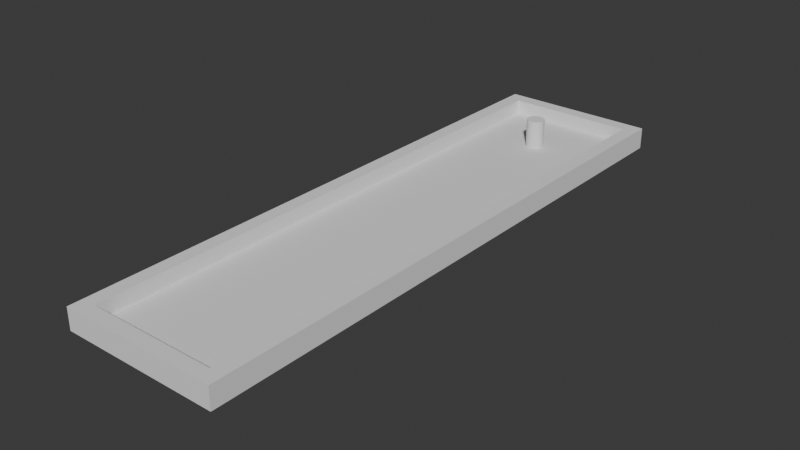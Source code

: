 # Source: Hole2.blend  (saved by Blender 4.3.34; exported with 4.5.12 LTS)
import bpy
from mathutils import Matrix  # noqa: F401  (used for matrix-valued properties, if any)

bpy.ops.wm.read_factory_settings(use_empty=True)
scene = bpy.context.scene
scene.name = 'Scene'

# ---- collections
col_collection = bpy.data.collections.new('Collection'); scene.collection.children.link(col_collection)

# ---- world
world_world = bpy.data.worlds.new('World'); scene.world = world_world
world_world.use_nodes = True; world_world.node_tree.nodes.clear()
_N = world_world.node_tree.nodes; _L = world_world.node_tree.links
n0 = _N.new('ShaderNodeOutputWorld'); n0.name = 'World Output'; n0.location = (300, 300)
n1 = _N.new('ShaderNodeBackground'); n1.name = 'Background'; n1.location = (10, 300)
n1.inputs[0].default_value = (0.05088, 0.05088, 0.05088, 1.0)
_L.new(n1.outputs[0], n0.inputs[0])
n0.is_active_output = True
world_world.color = (0.05088, 0.05088, 0.05088)
world_world.sun_shadow_jitter_overblur = 0.0

# ---- meshes
me_cylinder_001 = bpy.data.meshes.new('Cylinder.001')
me_cylinder_001.from_pydata([(0.0, 1.0, -1.0), (0.0, 1.0, 1.0), (0.1951, 0.9808, -1.0), (0.1951, 0.9808, 1.0), (0.3827, 0.9239, -1.0), (0.3827, 0.9239, 1.0), (0.5556, 0.8315, -1.0), (0.5556, 0.8315, 1.0), (0.7071, 0.7071, -1.0), (0.7071, 0.7071, 1.0), (0.8315, 0.5556, -1.0), (0.8315, 0.5556, 1.0), (0.9239, 0.3827, -1.0), (0.9239, 0.3827, 1.0), (0.9808, 0.1951, -1.0), (0.9808, 0.1951, 1.0), (1.0, 0.0, -1.0), (1.0, 0.0, 1.0), (0.9808, -0.1951, -1.0), (0.9808, -0.1951, 1.0), (0.9239, -0.3827, -1.0), (0.9239, -0.3827, 1.0), (0.8315, -0.5556, -1.0), (0.8315, -0.5556, 1.0), (0.7071, -0.7071, -1.0), (0.7071, -0.7071, 1.0), (0.5556, -0.8315, -1.0), (0.5556, -0.8315, 1.0), (0.3827, -0.9239, -1.0), (0.3827, -0.9239, 1.0), (0.1951, -0.9808, -1.0), (0.1951, -0.9808, 1.0), (0.0, -1.0, -1.0), (0.0, -1.0, 1.0), (-0.1951, -0.9808, -1.0), (-0.1951, -0.9808, 1.0), (-0.3827, -0.9239, -1.0), (-0.3827, -0.9239, 1.0), (-0.5556, -0.8315, -1.0), (-0.5556, -0.8315, 1.0), (-0.7071, -0.7071, -1.0), (-0.7071, -0.7071, 1.0), (-0.8315, -0.5556, -1.0), (-0.8315, -0.5556, 1.0), (-0.9239, -0.3827, -1.0), (-0.9239, -0.3827, 1.0), (-0.9808, -0.1951, -1.0), (-0.9808, -0.1951, 1.0), (-1.0, 0.0, -1.0), (-1.0, 0.0, 1.0), (-0.9808, 0.1951, -1.0), (-0.9808, 0.1951, 1.0), (-0.9239, 0.3827, -1.0), (-0.9239, 0.3827, 1.0), (-0.8315, 0.5556, -1.0), (-0.8315, 0.5556, 1.0), (-0.7071, 0.7071, -1.0), (-0.7071, 0.7071, 1.0), (-0.5556, 0.8315, -1.0), (-0.5556, 0.8315, 1.0), (-0.3827, 0.9239, -1.0), (-0.3827, 0.9239, 1.0), (-0.1951, 0.9808, -1.0), (-0.1951, 0.9808, 1.0)], [], [(0, 1, 3, 2), (2, 3, 5, 4), (4, 5, 7, 6), (6, 7, 9, 8), (8, 9, 11, 10), (10, 11, 13, 12), (12, 13, 15, 14), (14, 15, 17, 16), (16, 17, 19, 18), (18, 19, 21, 20), (20, 21, 23, 22), (22, 23, 25, 24), (24, 25, 27, 26), (26, 27, 29, 28), (28, 29, 31, 30), (30, 31, 33, 32), (32, 33, 35, 34), (34, 35, 37, 36), (36, 37, 39, 38), (38, 39, 41, 40), (40, 41, 43, 42), (42, 43, 45, 44), (44, 45, 47, 46), (46, 47, 49, 48), (48, 49, 51, 50), (50, 51, 53, 52), (52, 53, 55, 54), (54, 55, 57, 56), (56, 57, 59, 58), (58, 59, 61, 60), (3, 1, 63, 61, 59, 57, 55, 53, 51, 49, 47, 45, 43, 41, 39, 37, 35, 33, 31, 29, 27, 25, 23, 21, 19, 17, 15, 13, 11, 9, 7, 5), (60, 61, 63, 62), (62, 63, 1, 0), (0, 2, 4, 6, 8, 10, 12, 14, 16, 18, 20, 22, 24, 26, 28, 30, 32, 34, 36, 38, 40, 42, 44, 46, 48, 50, 52, 54, 56, 58, 60, 62)])
_uv = me_cylinder_001.uv_layers.new(name='UVMap')
_uv.uv.foreach_set('vector', [1.0, 0.5, 1.0, 1.0, 0.9688, 1.0, 0.9688, 0.5, 0.9688, 0.5, 0.9688, 1.0, 0.9375, 1.0, 0.9375, 0.5, 0.9375, 0.5, 0.9375, 1.0, 0.9062, 1.0, 0.9062, 0.5, 0.9062, 0.5, 0.9062, 1.0, 0.875, 1.0, 0.875, 0.5, 0.875, 0.5, 0.875, 1.0, 0.8438, 1.0, 0.8438, 0.5, 0.8438, 0.5, 0.8438, 1.0, 0.8125, 1.0, 0.8125, 0.5, 0.8125, 0.5, 0.8125, 1.0, 0.7812, 1.0, 0.7812, 0.5, 0.7812, 0.5, 0.7812, 1.0, 0.75, 1.0, 0.75, 0.5, 0.75, 0.5, 0.75, 1.0, 0.7188, 1.0, 0.7188, 0.5, 0.7188, 0.5, 0.7188, 1.0, 0.6875, 1.0, 0.6875, 0.5, 0.6875, 0.5, 0.6875, 1.0, 0.6562, 1.0, 0.6562, 0.5, 0.6562, 0.5, 0.6562, 1.0, 0.625, 1.0, 0.625, 0.5, 0.625, 0.5, 0.625, 1.0, 0.5938, 1.0, 0.5938, 0.5, 0.5938, 0.5, 0.5938, 1.0, 0.5625, 1.0, 0.5625, 0.5, 0.5625, 0.5, 0.5625, 1.0, 0.5312, 1.0, 0.5312, 0.5, 0.5312, 0.5, 0.5312, 1.0, 0.5, 1.0, 0.5, 0.5, 0.5, 0.5, 0.5, 1.0, 0.4688, 1.0, 0.4688, 0.5, 0.4688, 0.5, 0.4688, 1.0, 0.4375, 1.0, 0.4375, 0.5, 0.4375, 0.5, 0.4375, 1.0, 0.4062, 1.0, 0.4062, 0.5, 0.4062, 0.5, 0.4062, 1.0, 0.375, 1.0, 0.375, 0.5, 0.375, 0.5, 0.375, 1.0, 0.3438, 1.0, 0.3438, 0.5, 0.3438, 0.5, 0.3438, 1.0, 0.3125, 1.0, 0.3125, 0.5, 0.3125, 0.5, 0.3125, 1.0, 0.2812, 1.0, 0.2812, 0.5, 0.2812, 0.5, 0.2812, 1.0, 0.25, 1.0, 0.25, 0.5, 0.25, 0.5, 0.25, 1.0, 0.2188, 1.0, 0.2188, 0.5, 0.2188, 0.5, 0.2188, 1.0, 0.1875, 1.0, 0.1875, 0.5, 0.1875, 0.5, 0.1875, 1.0, 0.1562, 1.0, 0.1562, 0.5, 0.1562, 0.5, 0.1562, 1.0, 0.125, 1.0, 0.125, 0.5, 0.125, 0.5, 0.125, 1.0, 0.09375, 1.0, 0.09375, 0.5, 0.09375, 0.5, 0.09375, 1.0, 0.0625, 1.0, 0.0625, 0.5, 0.2968, 0.4854, 0.25, 0.49, 0.2032, 0.4854, 0.1582, 0.4717, 0.1167, 0.4496, 0.08029, 0.4197, 0.05045, 0.3833, 0.02827, 0.3418, 0.01461, 0.2968, 0.01, 0.25, 0.01461, 0.2032, 0.02827, 0.1582, 0.05045, 0.1167, 0.08029, 0.08029, 0.1167, 0.05045, 0.1582, 0.02827, 0.2032, 0.01461, 0.25, 0.01, 0.2968, 0.01461, 0.3418, 0.02827, 0.3833, 0.05045, 0.4197, 0.08029, 0.4496, 0.1167, 0.4717, 0.1582, 0.4854, 0.2032, 0.49, 0.25, 0.4854, 0.2968, 0.4717, 0.3418, 0.4496, 0.3833, 0.4197, 0.4197, 0.3833, 0.4496, 0.3418, 0.4717, 0.0625, 0.5, 0.0625, 1.0, 0.03125, 1.0, 0.03125, 0.5, 0.03125, 0.5, 0.03125, 1.0, 0.0, 1.0, 0.0, 0.5, 0.75, 0.49, 0.7968, 0.4854, 0.8418, 0.4717, 0.8833, 0.4496, 0.9197, 0.4197, 0.9496, 0.3833, 0.9717, 0.3418, 0.9854, 0.2968, 0.99, 0.25, 0.9854, 0.2032, 0.9717, 0.1582, 0.9496, 0.1167, 0.9197, 0.08029, 0.8833, 0.05045, 0.8418, 0.02827, 0.7968, 0.01461, 0.75, 0.01, 0.7032, 0.01461, 0.6582, 0.02827, 0.6167, 0.05045, 0.5803, 0.08029, 0.5504, 0.1167, 0.5283, 0.1582, 0.5146, 0.2032, 0.51, 0.25, 0.5146, 0.2968, 0.5283, 0.3418, 0.5504, 0.3833, 0.5803, 0.4197, 0.6167, 0.4496, 0.6582, 0.4717, 0.7032, 0.4854])
me_cylinder_001.update()
me_cylinder_002 = bpy.data.meshes.new('Cylinder.002')
me_cylinder_002.from_pydata([(0.0, 0.25, -0.01), (0.0, 0.25, 0.01), (0.04877, 0.2452, -0.01), (0.04877, 0.2452, 0.01), (0.09567, 0.231, -0.01), (0.09567, 0.231, 0.01), (0.1389, 0.2079, -0.01), (0.1389, 0.2079, 0.01), (0.1768, 0.1768, -0.01), (0.1768, 0.1768, 0.01), (0.2079, 0.1389, -0.01), (0.2079, 0.1389, 0.01), (0.231, 0.09567, -0.01), (0.231, 0.09567, 0.01), (0.2452, 0.04877, -0.01), (0.2452, 0.04877, 0.01), (0.25, 0.0, -0.01), (0.25, 0.0, 0.01), (0.2452, -0.04877, -0.01), (0.2452, -0.04877, 0.01), (0.231, -0.09567, -0.01), (0.231, -0.09567, 0.01), (0.2079, -0.1389, -0.01), (0.2079, -0.1389, 0.01), (0.1768, -0.1768, -0.01), (0.1768, -0.1768, 0.01), (0.1389, -0.2079, -0.01), (0.1389, -0.2079, 0.01), (0.09567, -0.231, -0.01), (0.09567, -0.231, 0.01), (0.04877, -0.2452, -0.01), (0.04877, -0.2452, 0.01), (0.0, -0.25, -0.01), (0.0, -0.25, 0.01), (-0.04877, -0.2452, -0.01), (-0.04877, -0.2452, 0.01), (-0.09567, -0.231, -0.01), (-0.09567, -0.231, 0.01), (-0.1389, -0.2079, -0.01), (-0.1389, -0.2079, 0.01), (-0.1768, -0.1768, -0.01), (-0.1768, -0.1768, 0.01), (-0.2079, -0.1389, -0.01), (-0.2079, -0.1389, 0.01), (-0.231, -0.09567, -0.01), (-0.231, -0.09567, 0.01), (-0.2452, -0.04877, -0.01), (-0.2452, -0.04877, 0.01), (-0.25, 0.0, -0.01), (-0.25, 0.0, 0.01), (-0.2452, 0.04877, -0.01), (-0.2452, 0.04877, 0.01), (-0.231, 0.09567, -0.01), (-0.231, 0.09567, 0.01), (-0.2079, 0.1389, -0.01), (-0.2079, 0.1389, 0.01), (-0.1768, 0.1768, -0.01), (-0.1768, 0.1768, 0.01), (-0.1389, 0.2079, -0.01), (-0.1389, 0.2079, 0.01), (-0.09567, 0.231, -0.01), (-0.09567, 0.231, 0.01), (-0.04877, 0.2452, -0.01), (-0.04877, 0.2452, 0.01)], [], [(0, 1, 3, 2), (2, 3, 5, 4), (4, 5, 7, 6), (6, 7, 9, 8), (8, 9, 11, 10), (10, 11, 13, 12), (12, 13, 15, 14), (14, 15, 17, 16), (16, 17, 19, 18), (18, 19, 21, 20), (20, 21, 23, 22), (22, 23, 25, 24), (24, 25, 27, 26), (26, 27, 29, 28), (28, 29, 31, 30), (30, 31, 33, 32), (32, 33, 35, 34), (34, 35, 37, 36), (36, 37, 39, 38), (38, 39, 41, 40), (40, 41, 43, 42), (42, 43, 45, 44), (44, 45, 47, 46), (46, 47, 49, 48), (48, 49, 51, 50), (50, 51, 53, 52), (52, 53, 55, 54), (54, 55, 57, 56), (56, 57, 59, 58), (58, 59, 61, 60), (3, 1, 63, 61, 59, 57, 55, 53, 51, 49, 47, 45, 43, 41, 39, 37, 35, 33, 31, 29, 27, 25, 23, 21, 19, 17, 15, 13, 11, 9, 7, 5), (60, 61, 63, 62), (62, 63, 1, 0), (0, 2, 4, 6, 8, 10, 12, 14, 16, 18, 20, 22, 24, 26, 28, 30, 32, 34, 36, 38, 40, 42, 44, 46, 48, 50, 52, 54, 56, 58, 60, 62)])
_uv = me_cylinder_002.uv_layers.new(name='UVMap')
_uv.uv.foreach_set('vector', [1.0, 0.5, 1.0, 1.0, 0.9688, 1.0, 0.9688, 0.5, 0.9688, 0.5, 0.9688, 1.0, 0.9375, 1.0, 0.9375, 0.5, 0.9375, 0.5, 0.9375, 1.0, 0.9062, 1.0, 0.9062, 0.5, 0.9062, 0.5, 0.9062, 1.0, 0.875, 1.0, 0.875, 0.5, 0.875, 0.5, 0.875, 1.0, 0.8438, 1.0, 0.8438, 0.5, 0.8438, 0.5, 0.8438, 1.0, 0.8125, 1.0, 0.8125, 0.5, 0.8125, 0.5, 0.8125, 1.0, 0.7812, 1.0, 0.7812, 0.5, 0.7812, 0.5, 0.7812, 1.0, 0.75, 1.0, 0.75, 0.5, 0.75, 0.5, 0.75, 1.0, 0.7188, 1.0, 0.7188, 0.5, 0.7188, 0.5, 0.7188, 1.0, 0.6875, 1.0, 0.6875, 0.5, 0.6875, 0.5, 0.6875, 1.0, 0.6562, 1.0, 0.6562, 0.5, 0.6562, 0.5, 0.6562, 1.0, 0.625, 1.0, 0.625, 0.5, 0.625, 0.5, 0.625, 1.0, 0.5938, 1.0, 0.5938, 0.5, 0.5938, 0.5, 0.5938, 1.0, 0.5625, 1.0, 0.5625, 0.5, 0.5625, 0.5, 0.5625, 1.0, 0.5312, 1.0, 0.5312, 0.5, 0.5312, 0.5, 0.5312, 1.0, 0.5, 1.0, 0.5, 0.5, 0.5, 0.5, 0.5, 1.0, 0.4688, 1.0, 0.4688, 0.5, 0.4688, 0.5, 0.4688, 1.0, 0.4375, 1.0, 0.4375, 0.5, 0.4375, 0.5, 0.4375, 1.0, 0.4062, 1.0, 0.4062, 0.5, 0.4062, 0.5, 0.4062, 1.0, 0.375, 1.0, 0.375, 0.5, 0.375, 0.5, 0.375, 1.0, 0.3438, 1.0, 0.3438, 0.5, 0.3438, 0.5, 0.3438, 1.0, 0.3125, 1.0, 0.3125, 0.5, 0.3125, 0.5, 0.3125, 1.0, 0.2812, 1.0, 0.2812, 0.5, 0.2812, 0.5, 0.2812, 1.0, 0.25, 1.0, 0.25, 0.5, 0.25, 0.5, 0.25, 1.0, 0.2188, 1.0, 0.2188, 0.5, 0.2188, 0.5, 0.2188, 1.0, 0.1875, 1.0, 0.1875, 0.5, 0.1875, 0.5, 0.1875, 1.0, 0.1562, 1.0, 0.1562, 0.5, 0.1562, 0.5, 0.1562, 1.0, 0.125, 1.0, 0.125, 0.5, 0.125, 0.5, 0.125, 1.0, 0.09375, 1.0, 0.09375, 0.5, 0.09375, 0.5, 0.09375, 1.0, 0.0625, 1.0, 0.0625, 0.5, 0.2968, 0.4854, 0.25, 0.49, 0.2032, 0.4854, 0.1582, 0.4717, 0.1167, 0.4496, 0.08029, 0.4197, 0.05045, 0.3833, 0.02827, 0.3418, 0.01461, 0.2968, 0.01, 0.25, 0.01461, 0.2032, 0.02827, 0.1582, 0.05045, 0.1167, 0.08029, 0.08029, 0.1167, 0.05045, 0.1582, 0.02827, 0.2032, 0.01461, 0.25, 0.01, 0.2968, 0.01461, 0.3418, 0.02827, 0.3833, 0.05045, 0.4197, 0.08029, 0.4496, 0.1167, 0.4717, 0.1582, 0.4854, 0.2032, 0.49, 0.25, 0.4854, 0.2968, 0.4717, 0.3418, 0.4496, 0.3833, 0.4197, 0.4197, 0.3833, 0.4496, 0.3418, 0.4717, 0.0625, 0.5, 0.0625, 1.0, 0.03125, 1.0, 0.03125, 0.5, 0.03125, 0.5, 0.03125, 1.0, 0.0, 1.0, 0.0, 0.5, 0.75, 0.49, 0.7968, 0.4854, 0.8418, 0.4717, 0.8833, 0.4496, 0.9197, 0.4197, 0.9496, 0.3833, 0.9717, 0.3418, 0.9854, 0.2968, 0.99, 0.25, 0.9854, 0.2032, 0.9717, 0.1582, 0.9496, 0.1167, 0.9197, 0.08029, 0.8833, 0.05045, 0.8418, 0.02827, 0.7968, 0.01461, 0.75, 0.01, 0.7032, 0.01461, 0.6582, 0.02827, 0.6167, 0.05045, 0.5803, 0.08029, 0.5504, 0.1167, 0.5283, 0.1582, 0.5146, 0.2032, 0.51, 0.25, 0.5146, 0.2968, 0.5283, 0.3418, 0.5504, 0.3833, 0.5803, 0.4197, 0.6167, 0.4496, 0.6582, 0.4717, 0.7032, 0.4854])
me_cylinder_002.update()
me_cube_024 = bpy.data.meshes.new('Cube.024')
me_cube_024.from_pydata([(-1.0, -1.0, -1.0), (-1.0, -1.0, 1.0), (-1.0, 1.0, -1.0), (-1.0, 1.0, 1.0), (1.0, -1.0, -1.0), (1.0, -1.0, 1.0), (1.0, 1.0, -1.0), (1.0, 1.0, 1.0)], [], [(0, 1, 3, 2), (2, 3, 7, 6), (6, 7, 5, 4), (4, 5, 1, 0), (2, 6, 4, 0), (7, 3, 1, 5)])
_uv = me_cube_024.uv_layers.new(name='UVMap')
_uv.uv.foreach_set('vector', [0.375, 0.0, 0.625, 0.0, 0.625, 0.25, 0.375, 0.25, 0.375, 0.25, 0.625, 0.25, 0.625, 0.5, 0.375, 0.5, 0.375, 0.5, 0.625, 0.5, 0.625, 0.75, 0.375, 0.75, 0.375, 0.75, 0.625, 0.75, 0.625, 1.0, 0.375, 1.0, 0.125, 0.5, 0.375, 0.5, 0.375, 0.75, 0.125, 0.75, 0.625, 0.5, 0.875, 0.5, 0.875, 0.75, 0.625, 0.75])
me_cube_024.update()
me_cube = bpy.data.meshes.new('Cube')
me_cube.from_pydata([(-1.0, -1.0, -1.0), (-1.0, -1.0, 1.0), (-1.0, 1.0, -1.0), (-1.0, 1.0, 1.0), (1.0, -1.0, -1.0), (1.0, -1.0, 1.0), (1.0, 1.0, -1.0), (1.0, 1.0, 1.0), (-1.0, -81.0, -1.0), (-1.0, -81.0, 1.0), (-1.0, -79.0, -1.0), (-1.0, -79.0, 1.0), (1.0, -81.0, -1.0), (1.0, -81.0, 1.0), (1.0, -79.0, -1.0), (1.0, -79.0, 1.0), (-1.222, 1.0, -1.0), (-1.222, 1.0, 1.0), (-1.0, 1.0, -1.0), (-1.0, 1.0, 1.0), (-1.222, -81.0, -1.0), (-1.222, -81.0, 1.0), (-1.0, -81.0, -1.0), (-1.0, -81.0, 1.0), (1.0, 1.0, -1.0), (1.0, 1.0, 1.0), (1.222, 1.0, -1.0), (1.222, 1.0, 1.0), (1.0, -81.0, -1.0), (1.0, -81.0, 1.0), (1.222, -81.0, -1.0), (1.222, -81.0, 1.0)], [], [(0, 1, 3, 2), (2, 3, 7, 6), (6, 7, 5, 4), (4, 5, 1, 0), (2, 6, 4, 0), (7, 3, 1, 5), (8, 9, 11, 10), (10, 11, 15, 14), (14, 15, 13, 12), (12, 13, 9, 8), (10, 14, 12, 8), (15, 11, 9, 13), (16, 17, 19, 18), (18, 19, 23, 22), (22, 23, 21, 20), (20, 21, 17, 16), (18, 22, 20, 16), (23, 19, 17, 21), (24, 25, 27, 26), (26, 27, 31, 30), (30, 31, 29, 28), (28, 29, 25, 24), (26, 30, 28, 24), (31, 27, 25, 29)])
_uv = me_cube.uv_layers.new(name='UVMap')
_uv.uv.foreach_set('vector', [0.375, 0.0, 0.625, 0.0, 0.625, 0.25, 0.375, 0.25, 0.375, 0.25, 0.625, 0.25, 0.625, 0.5, 0.375, 0.5, 0.375, 0.5, 0.625, 0.5, 0.625, 0.75, 0.375, 0.75, 0.375, 0.75, 0.625, 0.75, 0.625, 1.0, 0.375, 1.0, 0.125, 0.5, 0.375, 0.5, 0.375, 0.75, 0.125, 0.75, 0.625, 0.5, 0.875, 0.5, 0.875, 0.75, 0.625, 0.75, 0.375, 0.0, 0.625, 0.0, 0.625, 0.25, 0.375, 0.25, 0.375, 0.25, 0.625, 0.25, 0.625, 0.5, 0.375, 0.5, 0.375, 0.5, 0.625, 0.5, 0.625, 0.75, 0.375, 0.75, 0.375, 0.75, 0.625, 0.75, 0.625, 1.0, 0.375, 1.0, 0.125, 0.5, 0.375, 0.5, 0.375, 0.75, 0.125, 0.75, 0.625, 0.5, 0.875, 0.5, 0.875, 0.75, 0.625, 0.75, 0.375, 0.0, 0.625, 0.0, 0.625, 0.25, 0.375, 0.25, 0.375, 0.25, 0.625, 0.25, 0.625, 0.5, 0.375, 0.5, 0.375, 0.5, 0.625, 0.5, 0.625, 0.75, 0.375, 0.75, 0.375, 0.75, 0.625, 0.75, 0.625, 1.0, 0.375, 1.0, 0.125, 0.5, 0.375, 0.5, 0.375, 0.75, 0.125, 0.75, 0.625, 0.5, 0.875, 0.5, 0.875, 0.75, 0.625, 0.75, 0.375, 0.0, 0.625, 0.0, 0.625, 0.25, 0.375, 0.25, 0.375, 0.25, 0.625, 0.25, 0.625, 0.5, 0.375, 0.5, 0.375, 0.5, 0.625, 0.5, 0.625, 0.75, 0.375, 0.75, 0.375, 0.75, 0.625, 0.75, 0.625, 1.0, 0.375, 1.0, 0.125, 0.5, 0.375, 0.5, 0.375, 0.75, 0.125, 0.75, 0.625, 0.5, 0.875, 0.5, 0.875, 0.75, 0.625, 0.75])
me_cube.update()

# ---- objects
ob_holecutoff = bpy.data.objects.new('HoleCutoff', me_cylinder_001)
ob_hole = bpy.data.objects.new('Hole', me_cylinder_002)
ob_ground = bpy.data.objects.new('Ground', me_cube_024)
ob_walls = bpy.data.objects.new('Walls', me_cube)

# ---- transforms, parenting, visibility, modifiers, constraints
ob_holecutoff.location = (0.0, 12.0, 0.0)
ob_holecutoff.rotation_euler = (0.0, -0.0, -1.571)
ob_holecutoff.scale = (0.25, 0.25, 1.0)
ob_hole.location = (0.0, 12.0, 0.01)
ob_hole.rotation_euler = (0.0, -0.0, -1.571)
ob_ground.location = (0.0, 6.0, 0.1)
ob_ground.scale = (2.0, 8.0, 0.1)
_m = ob_ground.modifiers.new('Boolean', 'BOOLEAN')
_m.object = ob_holecutoff
ob_walls.location = (0.0, 14.0, 0.3)
ob_walls.scale = (1.8, 0.2, 0.3)

# ---- collection membership
col_collection.objects.link(ob_holecutoff)
col_collection.objects.link(ob_hole)
col_collection.objects.link(ob_ground)
col_collection.objects.link(ob_walls)

# ---- scene / render settings (as saved in the file)
scene.frame_start = 1; scene.frame_end = 250; scene.frame_set(0)
scene.render.engine = 'BLENDER_EEVEE_NEXT'
bpy.context.view_layer.update()

# ---- added for rendering (the .blend has no active camera and no usable light): camera, sun
cam_auto = bpy.data.cameras.new('AutoCamera')
cam_auto.lens = 50.0
cam_auto.sensor_width = 36.0
cam_auto.clip_end = 1000.0
ob_auto_camera = bpy.data.objects.new('AutoCamera', cam_auto)
scene.collection.objects.link(ob_auto_camera)
ob_auto_camera.location = (15.8189, -12.9827, 12.6551)
ob_auto_camera.rotation_euler = (1.09748, -7.21219e-08, 0.694738)
scene.camera = ob_auto_camera
light_auto_sun = bpy.data.lights.new('AutoSun', 'SUN')
light_auto_sun.energy = 3.0
light_auto_sun.angle = 0.0523599
ob_auto_sun = bpy.data.objects.new('AutoSun', light_auto_sun)
scene.collection.objects.link(ob_auto_sun)
ob_auto_sun.rotation_euler = (0.872665, 0.174533, 0.523599)
bpy.context.view_layer.update()
